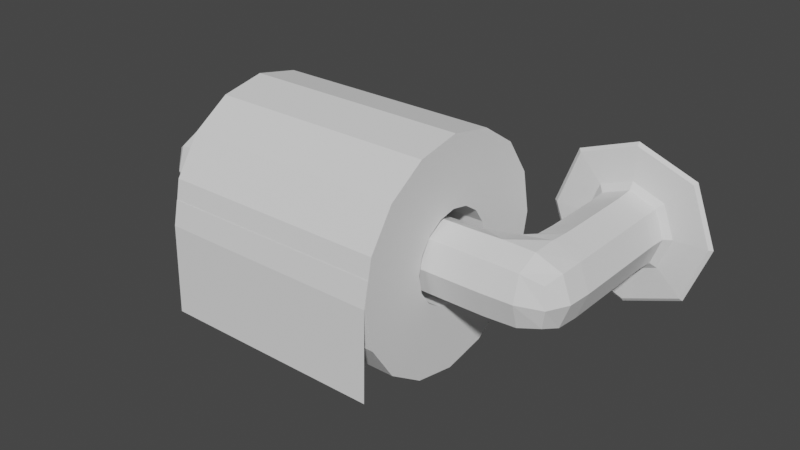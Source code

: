 # Source: toillet_paper_holder.blend  (saved by Blender 2.82.7; exported with 4.5.12 LTS)
import bpy
from mathutils import Matrix  # noqa: F401  (used for matrix-valued properties, if any)

bpy.ops.wm.read_factory_settings(use_empty=True)
scene = bpy.context.scene
scene.name = 'Scene'

# ---- world
world_world = bpy.data.worlds.new('World'); scene.world = world_world
world_world.use_nodes = True; world_world.node_tree.nodes.clear()
_N = world_world.node_tree.nodes; _L = world_world.node_tree.links
n0 = _N.new('ShaderNodeOutputWorld'); n0.name = 'World Output'; n0.location = (300, 300)
n1 = _N.new('ShaderNodeBackground'); n1.name = 'Background'; n1.location = (10, 300)
n1.inputs[0].default_value = (0.05088, 0.05088, 0.05088, 1.0)
_L.new(n1.outputs[0], n0.inputs[0])
n0.is_active_output = True
world_world.color = (0.05088, 0.05088, 0.05088)
world_world.use_sun_shadow = False
world_world.sun_shadow_jitter_overblur = 0.0

# ---- meshes
me_cube_001 = bpy.data.meshes.new('Cube.001')
me_cube_001.from_pydata([(-0.01708, 0.04662, -0.01708), (-0.01708, 0.04662, 0.01708), (-0.04059, 0.04958, -0.04059), (-0.04059, 0.04958, 0.04059), (0.01708, 0.04662, -0.01708), (0.01708, 0.04662, 0.01708), (0.04059, 0.04958, -0.04059), (0.04059, 0.04958, 0.04059), (-0.04059, 0.04591, -0.04059), (-0.04059, 0.04591, 0.04059), (0.04059, 0.04591, 0.04059), (0.04059, 0.04591, -0.04059), (-0.01708, -0.00663, -0.01708), (-0.01708, -0.00663, 0.01708), (0.01708, -0.00663, -0.01708), (0.01708, -0.00663, 0.01708), (-0.01708, -0.03503, -0.01708), (-0.01708, -0.03503, 0.01708), (0.01708, -0.03503, -0.01708), (0.01708, -0.03503, 0.01708), (-0.1832, -0.00663, -0.01708), (-0.1832, -0.00663, 0.01708), (-0.1832, -0.03503, -0.01708), (-0.1832, -0.03503, 0.01708), (-0.1694, -0.03503, -0.01708), (-0.1694, -0.00663, -0.01708), (-0.1694, -0.00663, 0.01708), (-0.1694, -0.03503, 0.01708), (-0.1832, 0.01057, -0.01708), (-0.1832, 0.01057, 0.01708), (-0.1694, 0.01057, -0.01708), (-0.1694, 0.01057, 0.01708), (-0.01708, 0.002402, 0.01708), (0.01708, 0.002402, 0.01708), (0.01708, 0.002402, -0.01708), (-0.01708, 0.002402, -0.01708), (-0.03511, -0.00663, -0.01708), (-0.03511, -0.00663, 0.01708), (-0.03511, -0.03503, 0.01708), (-0.03511, -0.03503, -0.01708), (-0.1637, -0.03503, -0.01708), (-0.1637, -0.00663, -0.01708), (-0.1637, -0.00663, 0.01708), (-0.1637, -0.03503, 0.01708), (0.01708, 0.04235, 0.01708), (0.01708, 0.04235, -0.01708), (-0.01708, 0.04235, -0.01708), (-0.01708, 0.04235, 0.01708)], [], [(8, 9, 3, 2), (2, 3, 7, 6), (6, 7, 10, 11), (33, 32, 13, 15), (2, 6, 11, 8), (7, 3, 9, 10), (0, 1, 9, 8), (5, 4, 11, 10), (4, 0, 8, 11), (1, 5, 10, 9), (12, 14, 18, 16), (34, 33, 15, 14), (35, 34, 14, 12), (32, 35, 12, 13), (18, 19, 17, 16), (25, 24, 22, 20), (15, 13, 17, 19), (14, 15, 19, 18), (21, 20, 22, 23), (21, 26, 31, 29), (27, 26, 21, 23), (24, 27, 23, 22), (40, 43, 27, 24), (43, 42, 26, 27), (42, 41, 25, 26), (41, 40, 24, 25), (31, 30, 28, 29), (20, 21, 29, 28), (25, 20, 28, 30), (26, 25, 30, 31), (47, 46, 35, 32), (46, 45, 34, 35), (45, 44, 33, 34), (44, 47, 32, 33), (12, 16, 39, 36), (13, 12, 36, 37), (17, 13, 37, 38), (16, 17, 38, 39), (36, 39, 40, 41), (37, 36, 41, 42), (38, 37, 42, 43), (39, 38, 43, 40), (5, 1, 47, 44), (4, 5, 44, 45), (0, 4, 45, 46), (1, 0, 46, 47)])
_uv = me_cube_001.uv_layers.new(name='UVMap')
_uv.uv.foreach_set('vector', [0.375, 0.0, 0.625, 0.0, 0.625, 0.25, 0.375, 0.25, 0.375, 0.25, 0.625, 0.25, 0.625, 0.5, 0.375, 0.5, 0.375, 0.5, 0.625, 0.5, 0.625, 0.75, 0.375, 0.75, 0.5854, 0.7896, 0.5854, 0.9604, 0.5854, 0.9604, 0.5854, 0.7896, 0.125, 0.5, 0.375, 0.5, 0.375, 0.75, 0.125, 0.75, 0.625, 0.5, 0.875, 0.5, 0.875, 0.75, 0.625, 0.75, 0.4146, 0.9604, 0.5854, 0.9604, 0.625, 1.0, 0.375, 1.0, 0.5854, 0.7896, 0.4146, 0.7896, 0.375, 0.75, 0.625, 0.75, 0.4146, 0.7896, 0.4146, 0.9604, 0.375, 1.0, 0.375, 0.75, 0.5854, 0.9604, 0.5854, 0.7896, 0.625, 0.75, 0.625, 1.0, 0.4146, 0.9604, 0.4146, 0.7896, 0.4146, 0.7896, 0.4146, 0.9604, 0.4146, 0.7896, 0.5854, 0.7896, 0.5854, 0.7896, 0.4146, 0.7896, 0.4146, 0.9604, 0.4146, 0.7896, 0.4146, 0.7896, 0.4146, 0.9604, 0.5854, 0.9604, 0.4146, 0.9604, 0.4146, 0.9604, 0.5854, 0.9604, 0.4146, 0.7896, 0.5854, 0.7896, 0.5854, 0.9604, 0.4146, 0.9604, 0.4146, 0.9604, 0.4146, 0.9604, 0.4146, 0.9604, 0.4146, 0.9604, 0.5854, 0.7896, 0.5854, 0.9604, 0.5854, 0.9604, 0.5854, 0.7896, 0.4146, 0.7896, 0.5854, 0.7896, 0.5854, 0.7896, 0.4146, 0.7896, 0.5854, 0.9604, 0.4146, 0.9604, 0.4146, 0.9604, 0.5854, 0.9604, 0.5854, 0.9604, 0.5854, 0.9604, 0.5854, 0.9604, 0.5854, 0.9604, 0.5854, 0.9604, 0.5854, 0.9604, 0.5854, 0.9604, 0.5854, 0.9604, 0.4146, 0.9604, 0.5854, 0.9604, 0.5854, 0.9604, 0.4146, 0.9604, 0.4146, 0.9604, 0.5854, 0.9604, 0.5854, 0.9604, 0.4146, 0.9604, 0.5854, 0.9604, 0.5854, 0.9604, 0.5854, 0.9604, 0.5854, 0.9604, 0.5854, 0.9604, 0.4146, 0.9604, 0.4146, 0.9604, 0.5854, 0.9604, 0.4146, 0.9604, 0.4146, 0.9604, 0.4146, 0.9604, 0.4146, 0.9604, 0.5854, 0.9604, 0.4146, 0.9604, 0.4146, 0.9604, 0.5854, 0.9604, 0.4146, 0.9604, 0.5854, 0.9604, 0.5854, 0.9604, 0.4146, 0.9604, 0.4146, 0.9604, 0.4146, 0.9604, 0.4146, 0.9604, 0.4146, 0.9604, 0.5854, 0.9604, 0.4146, 0.9604, 0.4146, 0.9604, 0.5854, 0.9604, 0.5854, 0.9604, 0.4146, 0.9604, 0.4146, 0.9604, 0.5854, 0.9604, 0.4146, 0.9604, 0.4146, 0.7896, 0.4146, 0.7896, 0.4146, 0.9604, 0.4146, 0.7896, 0.5854, 0.7896, 0.5854, 0.7896, 0.4146, 0.7896, 0.5854, 0.7896, 0.5854, 0.9604, 0.5854, 0.9604, 0.5854, 0.7896, 0.4146, 0.9604, 0.4146, 0.9604, 0.4146, 0.9604, 0.4146, 0.9604, 0.5854, 0.9604, 0.4146, 0.9604, 0.4146, 0.9604, 0.5854, 0.9604, 0.5854, 0.9604, 0.5854, 0.9604, 0.5854, 0.9604, 0.5854, 0.9604, 0.4146, 0.9604, 0.5854, 0.9604, 0.5854, 0.9604, 0.4146, 0.9604, 0.4146, 0.9604, 0.4146, 0.9604, 0.4146, 0.9604, 0.4146, 0.9604, 0.5854, 0.9604, 0.4146, 0.9604, 0.4146, 0.9604, 0.5854, 0.9604, 0.5854, 0.9604, 0.5854, 0.9604, 0.5854, 0.9604, 0.5854, 0.9604, 0.4146, 0.9604, 0.5854, 0.9604, 0.5854, 0.9604, 0.4146, 0.9604, 0.5854, 0.7896, 0.5854, 0.9604, 0.5854, 0.9604, 0.5854, 0.7896, 0.4146, 0.7896, 0.5854, 0.7896, 0.5854, 0.7896, 0.4146, 0.7896, 0.4146, 0.9604, 0.4146, 0.7896, 0.4146, 0.7896, 0.4146, 0.9604, 0.5854, 0.9604, 0.4146, 0.9604, 0.4146, 0.9604, 0.5854, 0.9604])
me_cube_001.use_remesh_fix_poles = True
me_cube_001.use_remesh_preserve_attributes = False
me_cube_001.use_mirror_vertex_groups = False
me_cube_001.update()
me_cylinder = bpy.data.meshes.new('Cylinder')
me_cylinder.from_pydata([(0.0, 0.05, -0.05), (0.0, 0.05, 0.05), (0.01913, 0.04619, -0.05), (0.01913, 0.04619, 0.05), (0.03536, 0.03536, -0.05), (0.03536, 0.03536, 0.05), (0.04619, 0.01913, -0.05), (0.04619, 0.01913, 0.05), (0.05, -2.186e-09, -0.05), (0.05, -2.186e-09, 0.05), (0.04619, -0.01913, -0.05), (0.04619, -0.01913, 0.05), (0.03536, -0.03536, -0.05), (0.03536, -0.03536, 0.05), (0.01913, -0.04619, -0.05), (0.01913, -0.04619, 0.05), (7.55e-09, -0.05, -0.05), (7.55e-09, -0.05, 0.05), (-0.01913, -0.04619, -0.05), (-0.01913, -0.04619, 0.05), (-0.03536, -0.03536, -0.05), (-0.03536, -0.03536, 0.05), (-0.04619, -0.01913, -0.05), (-0.04619, -0.01913, 0.05), (-0.05, 5.962e-10, -0.05), (-0.05, 5.962e-10, 0.05), (-0.04619, 0.01913, -0.05), (-0.04619, 0.01913, 0.05), (-0.03536, 0.03536, -0.05), (-0.03536, 0.03536, 0.05), (-0.01913, 0.04619, -0.05), (-0.01913, 0.04619, 0.05), (0.007654, 0.01848, 0.05), (0.007654, 0.01848, -0.05), (0.0, 0.02, 0.05), (0.0, 0.02, -0.05), (-0.02, 2.385e-10, 0.05), (-0.02, 2.385e-10, -0.05), (-0.01414, -0.01414, 0.05), (-0.01414, -0.01414, -0.05), (0.01414, -0.01414, 0.05), (0.01414, -0.01414, -0.05), (-0.007654, -0.01848, 0.05), (-0.007654, -0.01848, -0.05), (-0.01848, -0.007654, 0.05), (-0.01848, -0.007654, -0.05), (0.007654, -0.01848, 0.05), (0.007654, -0.01848, -0.05), (0.02, -8.742e-10, 0.05), (0.02, -8.742e-10, -0.05), (-0.01414, 0.01414, 0.05), (-0.01414, 0.01414, -0.05), (0.01848, -0.007654, 0.05), (0.01848, -0.007654, -0.05), (0.01848, 0.007654, 0.05), (0.01848, 0.007654, -0.05), (0.01414, 0.01414, 0.05), (0.01414, 0.01414, -0.05), (-0.007654, 0.01848, 0.05), (-0.007654, 0.01848, -0.05), (-0.01848, 0.007654, 0.05), (-0.01848, 0.007654, -0.05), (3.02e-09, -0.02, 0.05), (3.02e-09, -0.02, -0.05)], [], [(0, 1, 3, 2), (2, 3, 5, 4), (4, 5, 7, 6), (6, 7, 9, 8), (8, 9, 11, 10), (10, 11, 13, 12), (12, 13, 15, 14), (14, 15, 17, 16), (16, 17, 19, 18), (18, 19, 21, 20), (20, 21, 23, 22), (22, 23, 25, 24), (24, 25, 27, 26), (26, 27, 29, 28), (3, 1, 31, 29, 27, 25, 36, 60, 50, 58, 34, 32, 56, 54, 48, 9, 7, 5), (28, 29, 31, 30), (30, 31, 1, 0), (0, 2, 4, 6, 8, 49, 55, 57, 33, 35, 59, 51, 61, 37, 24, 26, 28, 30), (47, 46, 40, 41), (41, 40, 52, 53), (55, 54, 56, 57), (63, 62, 46, 47), (49, 48, 54, 55), (43, 42, 62, 63), (45, 44, 38, 39), (39, 38, 42, 43), (59, 58, 50, 51), (37, 36, 44, 45), (33, 32, 34, 35), (9, 48, 52, 40, 46, 62, 42, 38, 44, 36, 25, 23, 21, 19, 17, 15, 13, 11), (24, 37, 45, 39, 43, 63, 47, 41, 53, 49, 8, 10, 12, 14, 16, 18, 20, 22), (35, 34, 58, 59), (61, 60, 36, 37), (51, 50, 60, 61), (57, 56, 32, 33), (53, 52, 48, 49)])
_uv = me_cylinder.uv_layers.new(name='UVMap')
_uv.uv.foreach_set('vector', [1.0, 0.5, 1.0, 1.0, 0.9375, 1.0, 0.9375, 0.5, 0.9375, 0.5, 0.9375, 1.0, 0.875, 1.0, 0.875, 0.5, 0.875, 0.5, 0.875, 1.0, 0.8125, 1.0, 0.8125, 0.5, 0.8125, 0.5, 0.8125, 1.0, 0.75, 1.0, 0.75, 0.5, 0.75, 0.5, 0.75, 1.0, 0.6875, 1.0, 0.6875, 0.5, 0.6875, 0.5, 0.6875, 1.0, 0.625, 1.0, 0.625, 0.5, 0.625, 0.5, 0.625, 1.0, 0.5625, 1.0, 0.5625, 0.5, 0.5625, 0.5, 0.5625, 1.0, 0.5, 1.0, 0.5, 0.5, 0.5, 0.5, 0.5, 1.0, 0.4375, 1.0, 0.4375, 0.5, 0.4375, 0.5, 0.4375, 1.0, 0.375, 1.0, 0.375, 0.5, 0.375, 0.5, 0.375, 1.0, 0.3125, 1.0, 0.3125, 0.5, 0.3125, 0.5, 0.3125, 1.0, 0.25, 1.0, 0.25, 0.5, 0.25, 0.5, 0.25, 1.0, 0.1875, 1.0, 0.1875, 0.5, 0.1875, 0.5, 0.1875, 1.0, 0.125, 1.0, 0.125, 0.5, 0.3418, 0.4717, 0.25, 0.49, 0.1582, 0.4717, 0.08029, 0.4197, 0.02827, 0.3418, 0.01, 0.25, 0.154, 0.25, 0.1613, 0.2867, 0.1821, 0.3179, 0.2133, 0.3387, 0.25, 0.346, 0.2867, 0.3387, 0.3179, 0.3179, 0.3387, 0.2867, 0.346, 0.25, 0.49, 0.25, 0.4717, 0.3418, 0.4197, 0.4197, 0.125, 0.5, 0.125, 1.0, 0.0625, 1.0, 0.0625, 0.5, 0.0625, 0.5, 0.0625, 1.0, 0.0, 1.0, 0.0, 0.5, 0.75, 0.49, 0.8418, 0.4717, 0.9197, 0.4197, 0.9717, 0.3418, 0.99, 0.25, 0.846, 0.25, 0.8387, 0.2867, 0.8179, 0.3179, 0.7867, 0.3387, 0.75, 0.346, 0.7133, 0.3387, 0.6821, 0.3179, 0.6613, 0.2867, 0.654, 0.25, 0.51, 0.25, 0.5283, 0.3418, 0.5803, 0.4197, 0.6582, 0.4717, 0.5625, 0.5288, 0.5625, 0.9712, 0.625, 0.9712, 0.625, 0.5288, 0.625, 0.5288, 0.625, 0.9712, 0.6875, 0.9712, 0.6875, 0.5288, 0.8125, 0.5288, 0.8125, 0.9712, 0.875, 0.9712, 0.875, 0.5288, 0.5, 0.5288, 0.5, 0.9712, 0.5625, 0.9712, 0.5625, 0.5288, 0.75, 0.5288, 0.75, 0.9712, 0.8125, 0.9712, 0.8125, 0.5288, 0.4375, 0.5288, 0.4375, 0.9712, 0.5, 0.9712, 0.5, 0.5288, 0.3125, 0.5288, 0.3125, 0.9712, 0.375, 0.9712, 0.375, 0.5288, 0.375, 0.5288, 0.375, 0.9712, 0.4375, 0.9712, 0.4375, 0.5288, 0.0625, 0.5288, 0.0625, 0.9712, 0.125, 0.9712, 0.125, 0.5288, 0.25, 0.5288, 0.25, 0.9712, 0.3125, 0.9712, 0.3125, 0.5288, 0.9375, 0.5288, 0.9375, 0.9712, 1.0, 0.9712, 1.0, 0.5288, 0.49, 0.25, 0.346, 0.25, 0.3387, 0.2133, 0.3179, 0.1821, 0.2867, 0.1613, 0.25, 0.154, 0.2133, 0.1613, 0.1821, 0.1821, 0.1613, 0.2133, 0.154, 0.25, 0.01, 0.25, 0.02827, 0.1582, 0.08029, 0.08029, 0.1582, 0.02827, 0.25, 0.01, 0.3418, 0.02827, 0.4197, 0.08029, 0.4717, 0.1582, 0.51, 0.25, 0.654, 0.25, 0.6613, 0.2133, 0.6821, 0.1821, 0.7133, 0.1613, 0.75, 0.154, 0.7867, 0.1613, 0.8179, 0.1821, 0.8387, 0.2133, 0.846, 0.25, 0.99, 0.25, 0.9717, 0.1582, 0.9197, 0.08029, 0.8418, 0.02827, 0.75, 0.01, 0.6582, 0.02827, 0.5803, 0.08029, 0.5283, 0.1582, 0.0, 0.5288, 0.0, 0.9712, 0.0625, 0.9712, 0.0625, 0.5288, 0.1875, 0.5288, 0.1875, 0.9712, 0.25, 0.9712, 0.25, 0.5288, 0.125, 0.5288, 0.125, 0.9712, 0.1875, 0.9712, 0.1875, 0.5288, 0.875, 0.5288, 0.875, 0.9712, 0.9375, 0.9712, 0.9375, 0.5288, 0.6875, 0.5288, 0.6875, 0.9712, 0.75, 0.9712, 0.75, 0.5288])
me_cylinder.use_remesh_fix_poles = True
me_cylinder.use_remesh_preserve_attributes = False
me_cylinder.use_mirror_vertex_groups = False
me_cylinder.update()
me_plane = bpy.data.meshes.new('Plane')
me_plane.from_pydata([(-0.05, 0.003247, 0.001479), (0.05, 0.003247, 0.001479), (-0.05, 0.05291, -0.001712), (0.05, 0.05291, -0.001712), (-0.05, 0.04236, 0.0005136), (0.05, 0.04236, 0.0005136)], [], [(4, 5, 3, 2), (0, 1, 5, 4)])
_uv = me_plane.uv_layers.new(name='UVMap')
_uv.uv.foreach_set('vector', [0.0, 0.8482, 1.0, 0.8482, 1.0, 1.0, 0.0, 1.0, 0.0, 0.0, 1.0, 0.0, 1.0, 0.8482, 0.0, 0.8482])
me_plane.use_remesh_fix_poles = True
me_plane.use_remesh_preserve_attributes = False
me_plane.use_mirror_vertex_groups = False
me_plane.update()

# ---- objects
ob_holder = bpy.data.objects.new('holder', me_cube_001)
ob_roll = bpy.data.objects.new('roll', me_cylinder)
ob_piece = bpy.data.objects.new('piece', me_plane)

# ---- transforms, parenting, visibility, modifiers, constraints
ob_holder.location = (0.0, 0.0, 0.0)
ob_holder.lineart.crease_threshold = 0.0
_m = ob_holder.modifiers.new('Subdivision', 'SUBSURF')
_m.uv_smooth = 'PRESERVE_CORNERS'
_m.quality = 1
_m.render_levels = 1
_m.show_only_control_edges = False
ob_roll.parent = ob_holder
ob_roll.location = (-0.08945, -0.01636, -0.001534)
ob_roll.rotation_euler = (-1.344e-07, 1.571, 0.0)
ob_roll.lineart.crease_threshold = 0.0
ob_piece.parent = ob_holder
ob_piece.location = (-0.08936, -0.06618, -0.04384)
ob_piece.rotation_euler = (1.571, 2.22e-16, 2.22e-16)
ob_piece.lineart.crease_threshold = 0.0

# ---- collection membership
scene.collection.objects.link(ob_holder)
scene.collection.objects.link(ob_roll)
scene.collection.objects.link(ob_piece)

# ---- scene / render settings (as saved in the file)
scene.frame_start = 1; scene.frame_end = 250; scene.frame_set(1)
scene.render.engine = 'BLENDER_EEVEE_NEXT'
scene.cycles.use_denoising = False
scene.cycles.samples = 128
scene.cycles.sampling_pattern = 'TABULATED_SOBOL'
scene.cycles.use_adaptive_sampling = False
scene.cycles.use_light_tree = False
scene.view_settings.view_transform = 'Filmic'
bpy.context.view_layer.update()

# ---- added for rendering (the .blend has no active camera and no usable light): camera, sun
cam_auto = bpy.data.cameras.new('AutoCamera')
cam_auto.lens = 50.0
cam_auto.sensor_width = 36.0
cam_auto.clip_end = 1000.0
ob_auto_camera = bpy.data.objects.new('AutoCamera', cam_auto)
scene.collection.objects.link(ob_auto_camera)
ob_auto_camera.location = (0.180082, -0.310712, 0.199581)
ob_auto_camera.rotation_euler = (1.09748, -7.21219e-08, 0.694738)
scene.camera = ob_auto_camera
light_auto_sun = bpy.data.lights.new('AutoSun', 'SUN')
light_auto_sun.energy = 3.0
light_auto_sun.angle = 0.0523599
ob_auto_sun = bpy.data.objects.new('AutoSun', light_auto_sun)
scene.collection.objects.link(ob_auto_sun)
ob_auto_sun.rotation_euler = (0.872665, 0.174533, 0.523599)
bpy.context.view_layer.update()
